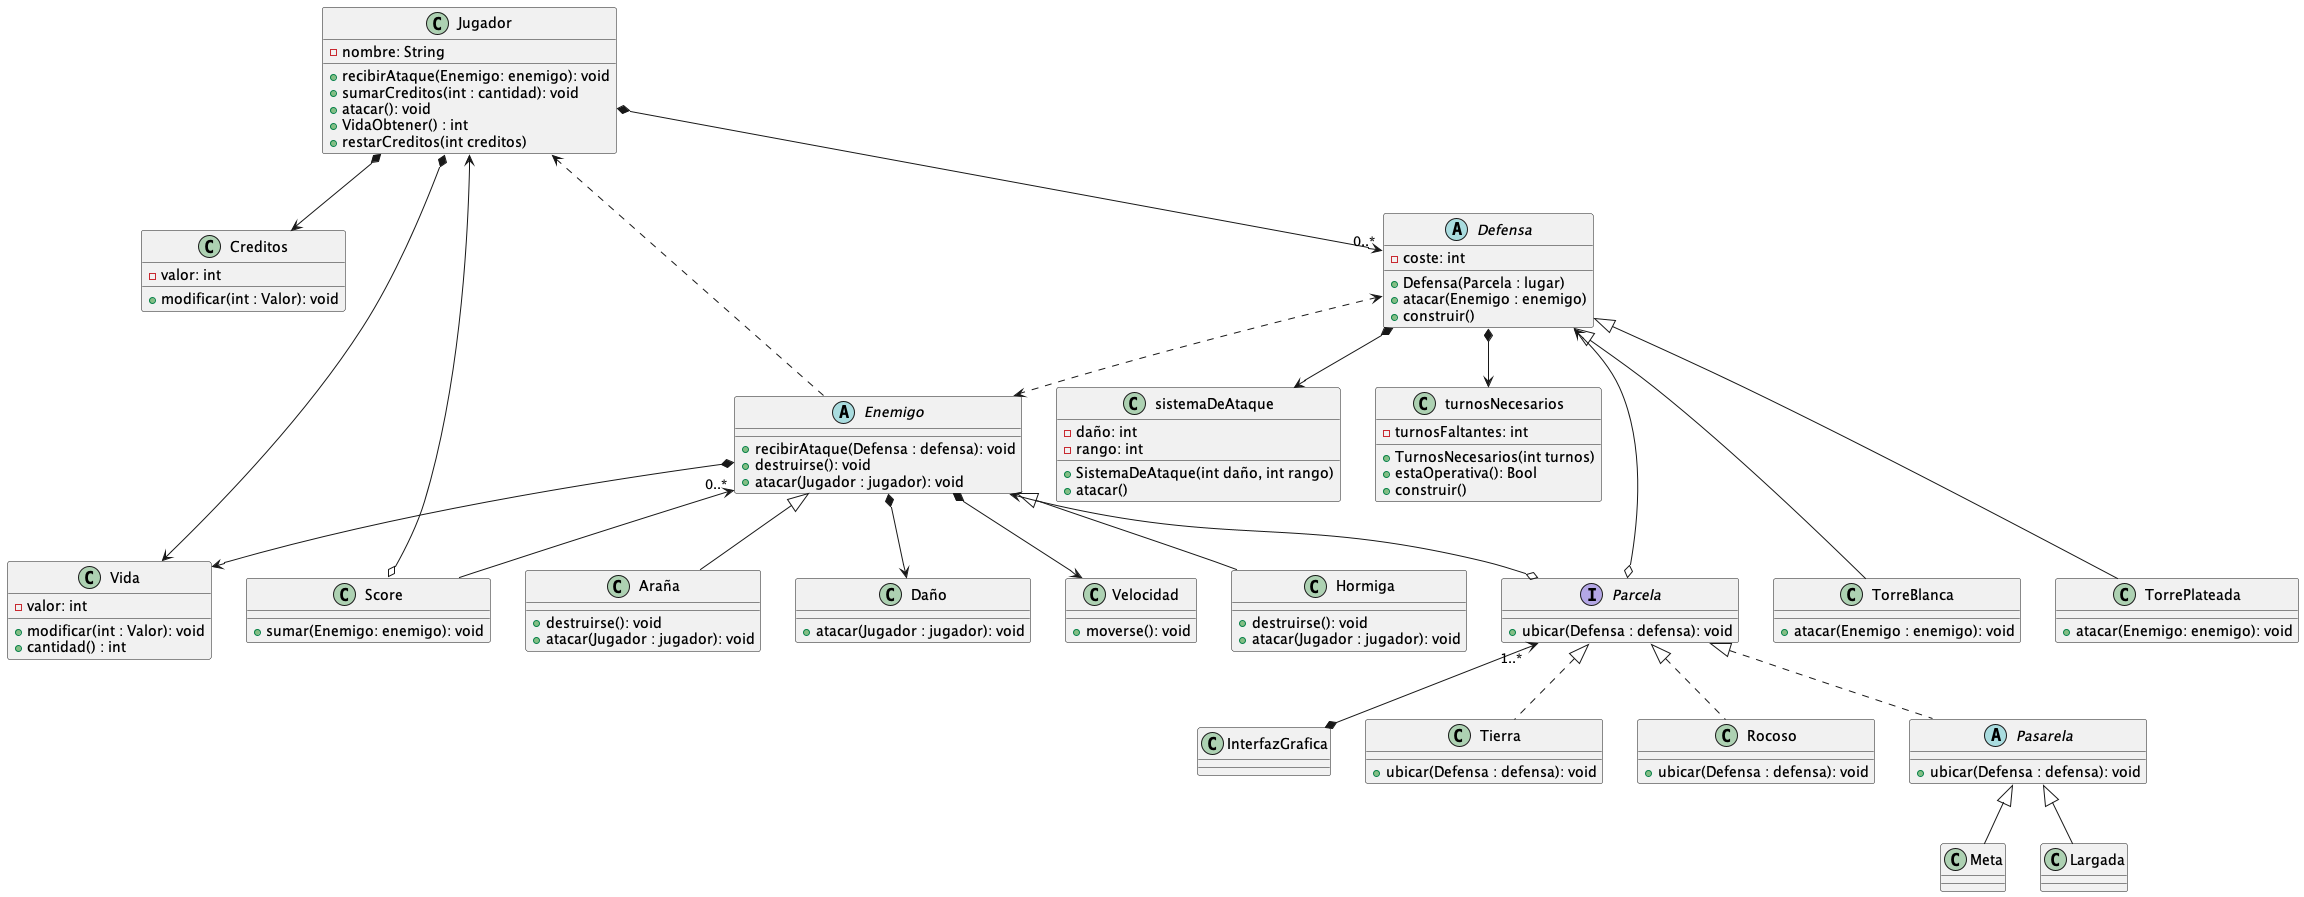

The diagram above was rendered by PlantUML. Its source (embedded in the PNG):
@startuml
'https://plantuml.com/class-diagram

class Jugador {
    -nombre: String
    +recibirAtaque(Enemigo: enemigo): void
    +sumarCreditos(int : cantidad): void
    +atacar(): void
    +VidaObtener() : int
    +restarCreditos(int creditos)
}

class Creditos {
    -valor: int
    +modificar(int : Valor): void
}

class Vida {
    -valor: int
    +modificar(int : Valor): void
    +cantidad() : int
}

class Score {
    +sumar(Enemigo: enemigo): void
}

abstract class Defensa {
    -coste: int
    +Defensa(Parcela : lugar)
    +atacar(Enemigo : enemigo)
    +construir()
}

class sistemaDeAtaque{
    -daño: int
    -rango: int
    +SistemaDeAtaque(int daño, int rango)
    +atacar()
}

class turnosNecesarios{
    -turnosFaltantes: int
    +TurnosNecesarios(int turnos)
    +estaOperativa(): Bool
    +construir()
}

class TorreBlanca{
    +atacar(Enemigo : enemigo): void
}

class TorrePlateada{
    +atacar(Enemigo: enemigo): void
}


interface Parcela {
    +ubicar(Defensa : defensa): void
}

class InterfazGrafica {}

class Tierra {
    +ubicar(Defensa : defensa): void
}

class Rocoso {
    +ubicar(Defensa : defensa): void
}

abstract class Pasarela {
    +ubicar(Defensa : defensa): void
}

class Meta {}
class Largada {}

abstract class Enemigo {
    +recibirAtaque(Defensa : defensa): void
    +destruirse(): void
    +atacar(Jugador : jugador): void
}

class Hormiga {
    +destruirse(): void
    +atacar(Jugador : jugador): void
}

class Araña {
    +destruirse(): void
    +atacar(Jugador : jugador): void
}

class Daño {
    +atacar(Jugador : jugador): void
}

class Velocidad {
    +moverse(): void
}

Jugador  *-->  Creditos
Jugador  *-->  Vida
Jugador  *--> "0..*" Defensa
Score  o-->  Jugador

Defensa <|--- TorreBlanca
Defensa <|--- TorrePlateada
Defensa <..> Enemigo
Defensa *--> sistemaDeAtaque
Defensa *--> turnosNecesarios

Parcela o--> Defensa
Parcela "1..*" <--*  InterfazGrafica
Parcela <|.. Tierra
Parcela <|.. Rocoso
Parcela <|.. Pasarela

Pasarela <|-- Meta
Pasarela <|-- Largada

Enemigo <|-- Hormiga
Enemigo <|-- Araña
Enemigo *--> Daño
Enemigo *--> Velocidad
Enemigo "0..*" <--  Score
Enemigo ..> Jugador
Enemigo *--> Vida
Enemigo <--o Parcela




@enduml